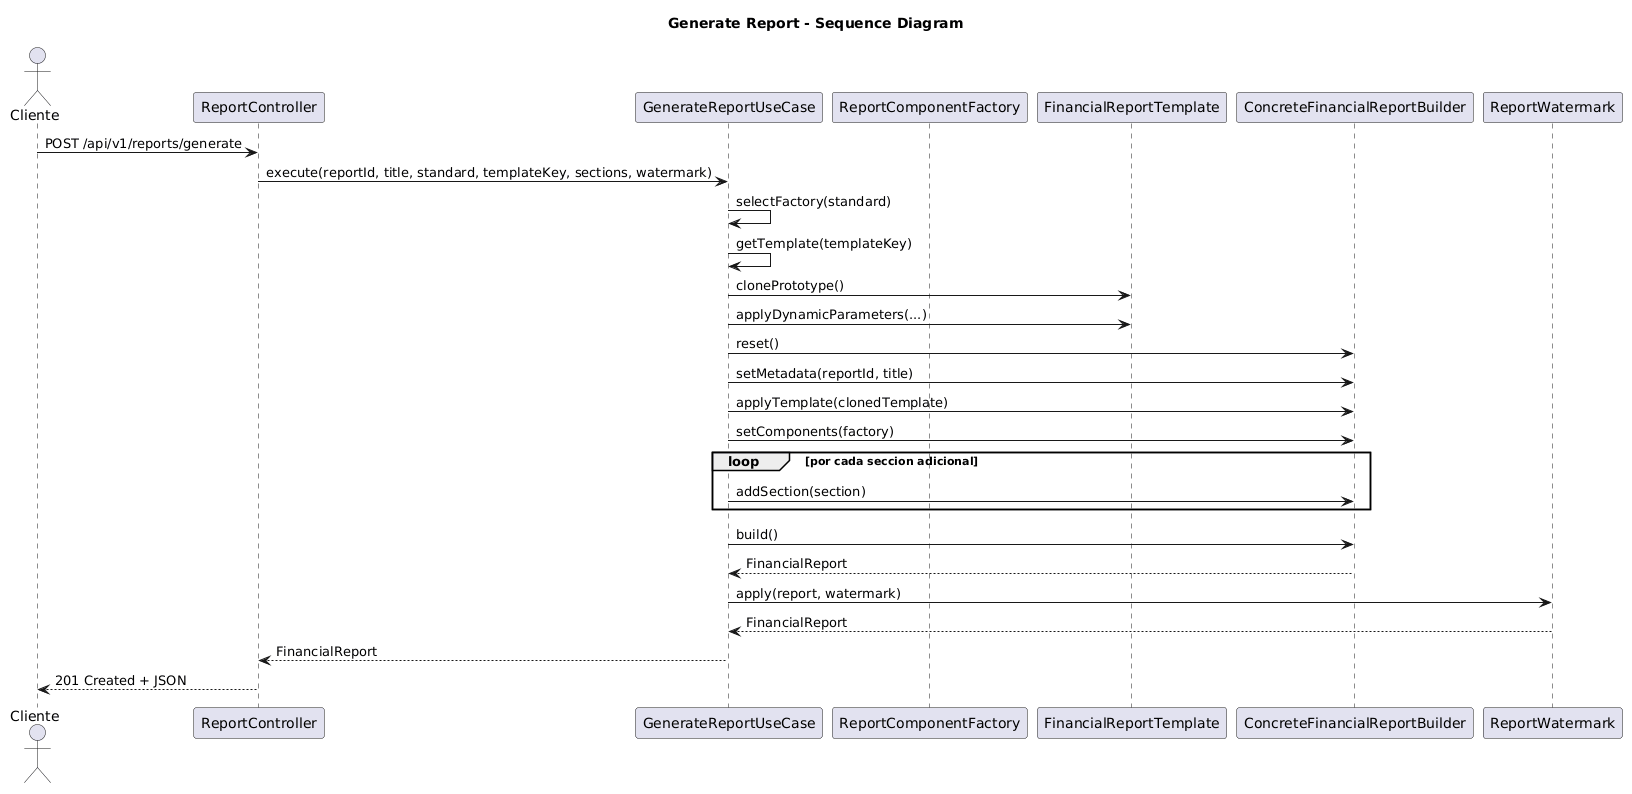

The diagram above was rendered by PlantUML. Its source (embedded in the PNG):
@startuml
title Generate Report - Sequence Diagram

actor Cliente
participant ReportController
participant GenerateReportUseCase
participant "ReportComponentFactory" as Factory
participant FinancialReportTemplate
participant ConcreteFinancialReportBuilder as Builder
participant ReportWatermark

Cliente -> ReportController : POST /api/v1/reports/generate
ReportController -> GenerateReportUseCase : execute(reportId, title, standard, templateKey, sections, watermark)

GenerateReportUseCase -> GenerateReportUseCase : selectFactory(standard)
GenerateReportUseCase -> GenerateReportUseCase : getTemplate(templateKey)
GenerateReportUseCase -> FinancialReportTemplate : clonePrototype()
GenerateReportUseCase -> FinancialReportTemplate : applyDynamicParameters(...)

GenerateReportUseCase -> Builder : reset()
GenerateReportUseCase -> Builder : setMetadata(reportId, title)
GenerateReportUseCase -> Builder : applyTemplate(clonedTemplate)
GenerateReportUseCase -> Builder : setComponents(factory)
loop por cada seccion adicional
  GenerateReportUseCase -> Builder : addSection(section)
end
GenerateReportUseCase -> Builder : build()
Builder --> GenerateReportUseCase : FinancialReport

GenerateReportUseCase -> ReportWatermark : apply(report, watermark)
ReportWatermark --> GenerateReportUseCase : FinancialReport
GenerateReportUseCase --> ReportController : FinancialReport
ReportController --> Cliente : 201 Created + JSON
@enduml